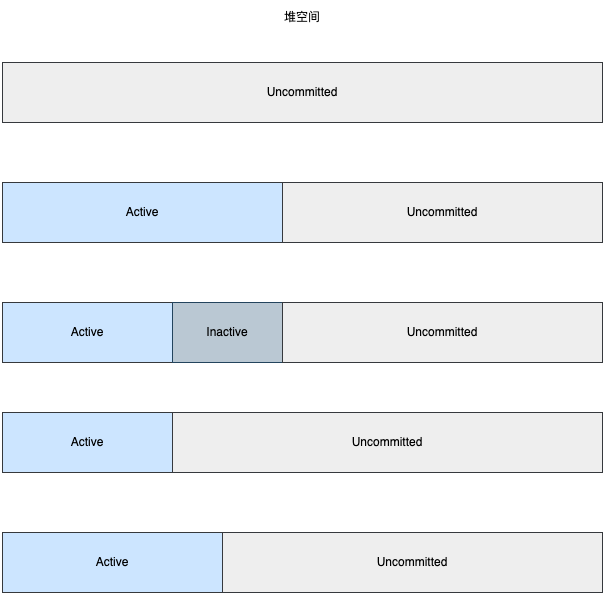

The diagram above was exported from draw.io. Its source (the exported page's mxGraphModel, read from the mxfile embedded in the PNG):
<mxGraphModel dx="1026" dy="679" grid="1" gridSize="10" guides="1" tooltips="1" connect="1" arrows="1" fold="1" page="1" pageScale="1" pageWidth="827" pageHeight="1169" math="0" shadow="0">
  <root>
    <mxCell id="0" />
    <mxCell id="1" parent="0" />
    <mxCell id="Y-lKuTa9KCwUh8vX_79J-1" value="Uncommitted" style="rounded=0;whiteSpace=wrap;html=1;fillColor=#eeeeee;strokeColor=#36393d;" vertex="1" parent="1">
      <mxGeometry x="80" y="160" width="600" height="60" as="geometry" />
    </mxCell>
    <mxCell id="Y-lKuTa9KCwUh8vX_79J-2" value="堆空间" style="text;html=1;align=center;verticalAlign=middle;whiteSpace=wrap;rounded=0;" vertex="1" parent="1">
      <mxGeometry x="350" y="100" width="60" height="30" as="geometry" />
    </mxCell>
    <mxCell id="Y-lKuTa9KCwUh8vX_79J-3" value="Active" style="rounded=0;whiteSpace=wrap;html=1;fillColor=#cce5ff;strokeColor=#36393d;" vertex="1" parent="1">
      <mxGeometry x="80" y="280" width="280" height="60" as="geometry" />
    </mxCell>
    <mxCell id="Y-lKuTa9KCwUh8vX_79J-4" value="Uncommitted" style="rounded=0;whiteSpace=wrap;html=1;fillColor=#eeeeee;strokeColor=#36393d;" vertex="1" parent="1">
      <mxGeometry x="360" y="280" width="320" height="60" as="geometry" />
    </mxCell>
    <mxCell id="Y-lKuTa9KCwUh8vX_79J-5" value="Active" style="rounded=0;whiteSpace=wrap;html=1;fillColor=#cce5ff;strokeColor=#36393d;" vertex="1" parent="1">
      <mxGeometry x="80" y="400" width="170" height="60" as="geometry" />
    </mxCell>
    <mxCell id="Y-lKuTa9KCwUh8vX_79J-6" value="Inactive" style="rounded=0;whiteSpace=wrap;html=1;fillColor=#bac8d3;strokeColor=#23445d;" vertex="1" parent="1">
      <mxGeometry x="250" y="400" width="110" height="60" as="geometry" />
    </mxCell>
    <mxCell id="Y-lKuTa9KCwUh8vX_79J-7" value="Uncommitted" style="rounded=0;whiteSpace=wrap;html=1;fillColor=#eeeeee;strokeColor=#36393d;" vertex="1" parent="1">
      <mxGeometry x="360" y="400" width="320" height="60" as="geometry" />
    </mxCell>
    <mxCell id="Y-lKuTa9KCwUh8vX_79J-8" value="Active" style="rounded=0;whiteSpace=wrap;html=1;fillColor=#cce5ff;strokeColor=#36393d;" vertex="1" parent="1">
      <mxGeometry x="80" y="510" width="170" height="60" as="geometry" />
    </mxCell>
    <mxCell id="Y-lKuTa9KCwUh8vX_79J-9" value="Uncommitted" style="rounded=0;whiteSpace=wrap;html=1;fillColor=#eeeeee;strokeColor=#36393d;" vertex="1" parent="1">
      <mxGeometry x="250" y="510" width="430" height="60" as="geometry" />
    </mxCell>
    <mxCell id="Y-lKuTa9KCwUh8vX_79J-10" value="Active" style="rounded=0;whiteSpace=wrap;html=1;fillColor=#cce5ff;strokeColor=#36393d;" vertex="1" parent="1">
      <mxGeometry x="80" y="630" width="220" height="60" as="geometry" />
    </mxCell>
    <mxCell id="Y-lKuTa9KCwUh8vX_79J-11" value="Uncommitted" style="rounded=0;whiteSpace=wrap;html=1;fillColor=#eeeeee;strokeColor=#36393d;" vertex="1" parent="1">
      <mxGeometry x="300" y="630" width="380" height="60" as="geometry" />
    </mxCell>
  </root>
</mxGraphModel>